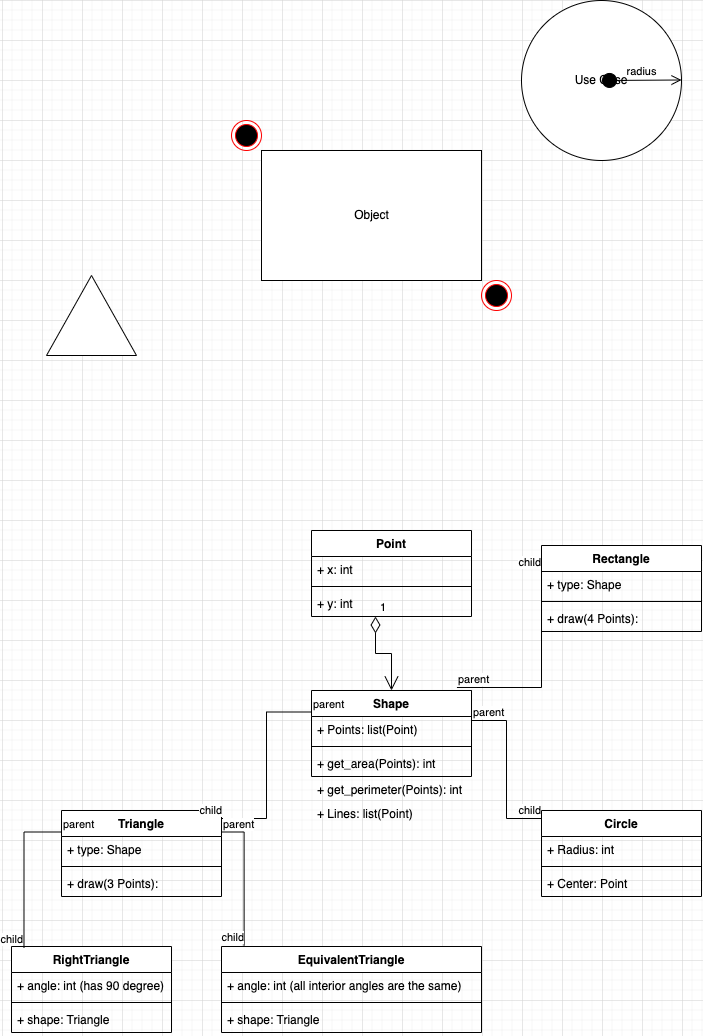

The diagram above was exported from draw.io. Its source (the exported page's mxGraphModel, read from the mxfile embedded in the PNG):
<mxGraphModel dx="745" dy="532" grid="1" gridSize="10" guides="1" tooltips="1" connect="1" arrows="1" fold="1" page="1" pageScale="1" pageWidth="827" pageHeight="1169" math="0" shadow="0">
  <root>
    <mxCell id="0" />
    <mxCell id="1" parent="0" />
    <mxCell id="tymxG5RI-3pNE4qNugO0-2" value="Object" style="html=1;" vertex="1" parent="1">
      <mxGeometry x="300" y="190" width="220" height="130" as="geometry" />
    </mxCell>
    <mxCell id="tymxG5RI-3pNE4qNugO0-3" value="" style="ellipse;html=1;shape=endState;fillColor=#000000;strokeColor=#ff0000;" vertex="1" parent="1">
      <mxGeometry x="270" y="160" width="30" height="30" as="geometry" />
    </mxCell>
    <mxCell id="tymxG5RI-3pNE4qNugO0-4" value="" style="ellipse;html=1;shape=endState;fillColor=#000000;strokeColor=#ff0000;" vertex="1" parent="1">
      <mxGeometry x="520" y="320" width="30" height="30" as="geometry" />
    </mxCell>
    <mxCell id="tymxG5RI-3pNE4qNugO0-5" value="" style="triangle;whiteSpace=wrap;html=1;rotation=-90;" vertex="1" parent="1">
      <mxGeometry x="90" y="310" width="80" height="90" as="geometry" />
    </mxCell>
    <mxCell id="tymxG5RI-3pNE4qNugO0-6" value="Use Case" style="ellipse;whiteSpace=wrap;html=1;" vertex="1" parent="1">
      <mxGeometry x="560" y="40" width="160" height="160" as="geometry" />
    </mxCell>
    <mxCell id="tymxG5RI-3pNE4qNugO0-7" value="radius" style="html=1;verticalAlign=bottom;startArrow=circle;startFill=1;endArrow=open;startSize=6;endSize=8;rounded=0;" edge="1" parent="1">
      <mxGeometry width="80" relative="1" as="geometry">
        <mxPoint x="640" y="120" as="sourcePoint" />
        <mxPoint x="720" y="119.5" as="targetPoint" />
      </mxGeometry>
    </mxCell>
    <mxCell id="tymxG5RI-3pNE4qNugO0-8" value="Point" style="swimlane;fontStyle=1;align=center;verticalAlign=top;childLayout=stackLayout;horizontal=1;startSize=26;horizontalStack=0;resizeParent=1;resizeParentMax=0;resizeLast=0;collapsible=1;marginBottom=0;" vertex="1" parent="1">
      <mxGeometry x="350" y="570" width="160" height="86" as="geometry" />
    </mxCell>
    <mxCell id="tymxG5RI-3pNE4qNugO0-9" value="+ x: int" style="text;strokeColor=none;fillColor=none;align=left;verticalAlign=top;spacingLeft=4;spacingRight=4;overflow=hidden;rotatable=0;points=[[0,0.5],[1,0.5]];portConstraint=eastwest;" vertex="1" parent="tymxG5RI-3pNE4qNugO0-8">
      <mxGeometry y="26" width="160" height="26" as="geometry" />
    </mxCell>
    <mxCell id="tymxG5RI-3pNE4qNugO0-10" value="" style="line;strokeWidth=1;fillColor=none;align=left;verticalAlign=middle;spacingTop=-1;spacingLeft=3;spacingRight=3;rotatable=0;labelPosition=right;points=[];portConstraint=eastwest;strokeColor=inherit;" vertex="1" parent="tymxG5RI-3pNE4qNugO0-8">
      <mxGeometry y="52" width="160" height="8" as="geometry" />
    </mxCell>
    <mxCell id="tymxG5RI-3pNE4qNugO0-11" value="+ y: int" style="text;strokeColor=none;fillColor=none;align=left;verticalAlign=top;spacingLeft=4;spacingRight=4;overflow=hidden;rotatable=0;points=[[0,0.5],[1,0.5]];portConstraint=eastwest;" vertex="1" parent="tymxG5RI-3pNE4qNugO0-8">
      <mxGeometry y="60" width="160" height="26" as="geometry" />
    </mxCell>
    <mxCell id="tymxG5RI-3pNE4qNugO0-12" value="Rectangle" style="swimlane;fontStyle=1;align=center;verticalAlign=top;childLayout=stackLayout;horizontal=1;startSize=26;horizontalStack=0;resizeParent=1;resizeParentMax=0;resizeLast=0;collapsible=1;marginBottom=0;" vertex="1" parent="1">
      <mxGeometry x="580" y="585" width="160" height="86" as="geometry" />
    </mxCell>
    <mxCell id="tymxG5RI-3pNE4qNugO0-13" value="+ type: Shape" style="text;strokeColor=none;fillColor=none;align=left;verticalAlign=top;spacingLeft=4;spacingRight=4;overflow=hidden;rotatable=0;points=[[0,0.5],[1,0.5]];portConstraint=eastwest;" vertex="1" parent="tymxG5RI-3pNE4qNugO0-12">
      <mxGeometry y="26" width="160" height="26" as="geometry" />
    </mxCell>
    <mxCell id="tymxG5RI-3pNE4qNugO0-14" value="" style="line;strokeWidth=1;fillColor=none;align=left;verticalAlign=middle;spacingTop=-1;spacingLeft=3;spacingRight=3;rotatable=0;labelPosition=right;points=[];portConstraint=eastwest;strokeColor=inherit;" vertex="1" parent="tymxG5RI-3pNE4qNugO0-12">
      <mxGeometry y="52" width="160" height="8" as="geometry" />
    </mxCell>
    <mxCell id="tymxG5RI-3pNE4qNugO0-15" value="+ draw(4 Points): " style="text;strokeColor=none;fillColor=none;align=left;verticalAlign=top;spacingLeft=4;spacingRight=4;overflow=hidden;rotatable=0;points=[[0,0.5],[1,0.5]];portConstraint=eastwest;" vertex="1" parent="tymxG5RI-3pNE4qNugO0-12">
      <mxGeometry y="60" width="160" height="26" as="geometry" />
    </mxCell>
    <mxCell id="tymxG5RI-3pNE4qNugO0-16" value="Triangle" style="swimlane;fontStyle=1;align=center;verticalAlign=top;childLayout=stackLayout;horizontal=1;startSize=26;horizontalStack=0;resizeParent=1;resizeParentMax=0;resizeLast=0;collapsible=1;marginBottom=0;" vertex="1" parent="1">
      <mxGeometry x="100" y="850" width="160" height="86" as="geometry" />
    </mxCell>
    <mxCell id="tymxG5RI-3pNE4qNugO0-17" value="+ type: Shape" style="text;strokeColor=none;fillColor=none;align=left;verticalAlign=top;spacingLeft=4;spacingRight=4;overflow=hidden;rotatable=0;points=[[0,0.5],[1,0.5]];portConstraint=eastwest;" vertex="1" parent="tymxG5RI-3pNE4qNugO0-16">
      <mxGeometry y="26" width="160" height="26" as="geometry" />
    </mxCell>
    <mxCell id="tymxG5RI-3pNE4qNugO0-18" value="" style="line;strokeWidth=1;fillColor=none;align=left;verticalAlign=middle;spacingTop=-1;spacingLeft=3;spacingRight=3;rotatable=0;labelPosition=right;points=[];portConstraint=eastwest;strokeColor=inherit;" vertex="1" parent="tymxG5RI-3pNE4qNugO0-16">
      <mxGeometry y="52" width="160" height="8" as="geometry" />
    </mxCell>
    <mxCell id="tymxG5RI-3pNE4qNugO0-19" value="+ draw(3 Points): " style="text;strokeColor=none;fillColor=none;align=left;verticalAlign=top;spacingLeft=4;spacingRight=4;overflow=hidden;rotatable=0;points=[[0,0.5],[1,0.5]];portConstraint=eastwest;" vertex="1" parent="tymxG5RI-3pNE4qNugO0-16">
      <mxGeometry y="60" width="160" height="26" as="geometry" />
    </mxCell>
    <mxCell id="tymxG5RI-3pNE4qNugO0-20" value="Circle" style="swimlane;fontStyle=1;align=center;verticalAlign=top;childLayout=stackLayout;horizontal=1;startSize=26;horizontalStack=0;resizeParent=1;resizeParentMax=0;resizeLast=0;collapsible=1;marginBottom=0;" vertex="1" parent="1">
      <mxGeometry x="580" y="850" width="160" height="86" as="geometry" />
    </mxCell>
    <mxCell id="tymxG5RI-3pNE4qNugO0-21" value="+ Radius: int" style="text;strokeColor=none;fillColor=none;align=left;verticalAlign=top;spacingLeft=4;spacingRight=4;overflow=hidden;rotatable=0;points=[[0,0.5],[1,0.5]];portConstraint=eastwest;" vertex="1" parent="tymxG5RI-3pNE4qNugO0-20">
      <mxGeometry y="26" width="160" height="26" as="geometry" />
    </mxCell>
    <mxCell id="tymxG5RI-3pNE4qNugO0-22" value="" style="line;strokeWidth=1;fillColor=none;align=left;verticalAlign=middle;spacingTop=-1;spacingLeft=3;spacingRight=3;rotatable=0;labelPosition=right;points=[];portConstraint=eastwest;strokeColor=inherit;" vertex="1" parent="tymxG5RI-3pNE4qNugO0-20">
      <mxGeometry y="52" width="160" height="8" as="geometry" />
    </mxCell>
    <mxCell id="tymxG5RI-3pNE4qNugO0-23" value="+ Center: Point" style="text;strokeColor=none;fillColor=none;align=left;verticalAlign=top;spacingLeft=4;spacingRight=4;overflow=hidden;rotatable=0;points=[[0,0.5],[1,0.5]];portConstraint=eastwest;" vertex="1" parent="tymxG5RI-3pNE4qNugO0-20">
      <mxGeometry y="60" width="160" height="26" as="geometry" />
    </mxCell>
    <mxCell id="tymxG5RI-3pNE4qNugO0-24" value="Shape" style="swimlane;fontStyle=1;align=center;verticalAlign=top;childLayout=stackLayout;horizontal=1;startSize=26;horizontalStack=0;resizeParent=1;resizeParentMax=0;resizeLast=0;collapsible=1;marginBottom=0;" vertex="1" parent="1">
      <mxGeometry x="350" y="730" width="160" height="86" as="geometry" />
    </mxCell>
    <mxCell id="tymxG5RI-3pNE4qNugO0-25" value="+ Points: list(Point)" style="text;strokeColor=none;fillColor=none;align=left;verticalAlign=top;spacingLeft=4;spacingRight=4;overflow=hidden;rotatable=0;points=[[0,0.5],[1,0.5]];portConstraint=eastwest;" vertex="1" parent="tymxG5RI-3pNE4qNugO0-24">
      <mxGeometry y="26" width="160" height="26" as="geometry" />
    </mxCell>
    <mxCell id="tymxG5RI-3pNE4qNugO0-26" value="" style="line;strokeWidth=1;fillColor=none;align=left;verticalAlign=middle;spacingTop=-1;spacingLeft=3;spacingRight=3;rotatable=0;labelPosition=right;points=[];portConstraint=eastwest;strokeColor=inherit;" vertex="1" parent="tymxG5RI-3pNE4qNugO0-24">
      <mxGeometry y="52" width="160" height="8" as="geometry" />
    </mxCell>
    <mxCell id="tymxG5RI-3pNE4qNugO0-27" value="+ get_area(Points): int" style="text;strokeColor=none;fillColor=none;align=left;verticalAlign=top;spacingLeft=4;spacingRight=4;overflow=hidden;rotatable=0;points=[[0,0.5],[1,0.5]];portConstraint=eastwest;" vertex="1" parent="tymxG5RI-3pNE4qNugO0-24">
      <mxGeometry y="60" width="160" height="26" as="geometry" />
    </mxCell>
    <mxCell id="tymxG5RI-3pNE4qNugO0-28" value="+ get_perimeter(Points): int" style="text;strokeColor=none;fillColor=none;align=left;verticalAlign=top;spacingLeft=4;spacingRight=4;overflow=hidden;rotatable=0;points=[[0,0.5],[1,0.5]];portConstraint=eastwest;" vertex="1" parent="1">
      <mxGeometry x="350" y="816" width="160" height="26" as="geometry" />
    </mxCell>
    <mxCell id="tymxG5RI-3pNE4qNugO0-29" value="+ Lines: list(Point)" style="text;strokeColor=none;fillColor=none;align=left;verticalAlign=top;spacingLeft=4;spacingRight=4;overflow=hidden;rotatable=0;points=[[0,0.5],[1,0.5]];portConstraint=eastwest;" vertex="1" parent="1">
      <mxGeometry x="350" y="840" width="160" height="26" as="geometry" />
    </mxCell>
    <mxCell id="tymxG5RI-3pNE4qNugO0-30" value="" style="endArrow=none;html=1;edgeStyle=orthogonalEdgeStyle;rounded=0;exitX=1;exitY=0;exitDx=0;exitDy=0;entryX=0.003;entryY=0.093;entryDx=0;entryDy=0;entryPerimeter=0;" edge="1" parent="1" source="tymxG5RI-3pNE4qNugO0-24" target="tymxG5RI-3pNE4qNugO0-20">
      <mxGeometry relative="1" as="geometry">
        <mxPoint x="400" y="936" as="sourcePoint" />
        <mxPoint x="560" y="936" as="targetPoint" />
        <Array as="points">
          <mxPoint x="510" y="760" />
          <mxPoint x="545" y="760" />
          <mxPoint x="545" y="858" />
        </Array>
      </mxGeometry>
    </mxCell>
    <mxCell id="tymxG5RI-3pNE4qNugO0-31" value="parent" style="edgeLabel;resizable=0;html=1;align=left;verticalAlign=bottom;" connectable="0" vertex="1" parent="tymxG5RI-3pNE4qNugO0-30">
      <mxGeometry x="-1" relative="1" as="geometry">
        <mxPoint y="30" as="offset" />
      </mxGeometry>
    </mxCell>
    <mxCell id="tymxG5RI-3pNE4qNugO0-32" value="child" style="edgeLabel;resizable=0;html=1;align=right;verticalAlign=bottom;" connectable="0" vertex="1" parent="tymxG5RI-3pNE4qNugO0-30">
      <mxGeometry x="1" relative="1" as="geometry" />
    </mxCell>
    <mxCell id="tymxG5RI-3pNE4qNugO0-33" value="" style="endArrow=none;html=1;edgeStyle=orthogonalEdgeStyle;rounded=0;exitX=0.909;exitY=-0.035;exitDx=0;exitDy=0;exitPerimeter=0;" edge="1" parent="1" source="tymxG5RI-3pNE4qNugO0-24">
      <mxGeometry relative="1" as="geometry">
        <mxPoint x="420" y="610" as="sourcePoint" />
        <mxPoint x="580" y="610" as="targetPoint" />
      </mxGeometry>
    </mxCell>
    <mxCell id="tymxG5RI-3pNE4qNugO0-34" value="parent" style="edgeLabel;resizable=0;html=1;align=left;verticalAlign=bottom;" connectable="0" vertex="1" parent="tymxG5RI-3pNE4qNugO0-33">
      <mxGeometry x="-1" relative="1" as="geometry" />
    </mxCell>
    <mxCell id="tymxG5RI-3pNE4qNugO0-35" value="child" style="edgeLabel;resizable=0;html=1;align=right;verticalAlign=bottom;" connectable="0" vertex="1" parent="tymxG5RI-3pNE4qNugO0-33">
      <mxGeometry x="1" relative="1" as="geometry" />
    </mxCell>
    <mxCell id="tymxG5RI-3pNE4qNugO0-36" value="" style="endArrow=none;html=1;edgeStyle=orthogonalEdgeStyle;rounded=0;exitX=0;exitY=0.25;exitDx=0;exitDy=0;entryX=1.003;entryY=0.093;entryDx=0;entryDy=0;entryPerimeter=0;" edge="1" parent="1" source="tymxG5RI-3pNE4qNugO0-24" target="tymxG5RI-3pNE4qNugO0-16">
      <mxGeometry relative="1" as="geometry">
        <mxPoint x="170" y="790" as="sourcePoint" />
        <mxPoint x="330" y="790" as="targetPoint" />
      </mxGeometry>
    </mxCell>
    <mxCell id="tymxG5RI-3pNE4qNugO0-37" value="parent" style="edgeLabel;resizable=0;html=1;align=left;verticalAlign=bottom;" connectable="0" vertex="1" parent="tymxG5RI-3pNE4qNugO0-36">
      <mxGeometry x="-1" relative="1" as="geometry" />
    </mxCell>
    <mxCell id="tymxG5RI-3pNE4qNugO0-38" value="child" style="edgeLabel;resizable=0;html=1;align=right;verticalAlign=bottom;" connectable="0" vertex="1" parent="tymxG5RI-3pNE4qNugO0-36">
      <mxGeometry x="1" relative="1" as="geometry" />
    </mxCell>
    <mxCell id="tymxG5RI-3pNE4qNugO0-40" value="1" style="endArrow=open;html=1;endSize=12;startArrow=diamondThin;startSize=14;startFill=0;edgeStyle=orthogonalEdgeStyle;align=left;verticalAlign=bottom;rounded=0;entryX=0.5;entryY=0;entryDx=0;entryDy=0;" edge="1" parent="1" target="tymxG5RI-3pNE4qNugO0-24">
      <mxGeometry x="-1" y="3" relative="1" as="geometry">
        <mxPoint x="414" y="656" as="sourcePoint" />
        <mxPoint x="574" y="656" as="targetPoint" />
      </mxGeometry>
    </mxCell>
    <mxCell id="tymxG5RI-3pNE4qNugO0-41" value="RightTriangle" style="swimlane;fontStyle=1;align=center;verticalAlign=top;childLayout=stackLayout;horizontal=1;startSize=26;horizontalStack=0;resizeParent=1;resizeParentMax=0;resizeLast=0;collapsible=1;marginBottom=0;" vertex="1" parent="1">
      <mxGeometry x="50" y="986" width="160" height="86" as="geometry" />
    </mxCell>
    <mxCell id="tymxG5RI-3pNE4qNugO0-42" value="+ angle: int (has 90 degree)" style="text;strokeColor=none;fillColor=none;align=left;verticalAlign=top;spacingLeft=4;spacingRight=4;overflow=hidden;rotatable=0;points=[[0,0.5],[1,0.5]];portConstraint=eastwest;" vertex="1" parent="tymxG5RI-3pNE4qNugO0-41">
      <mxGeometry y="26" width="160" height="26" as="geometry" />
    </mxCell>
    <mxCell id="tymxG5RI-3pNE4qNugO0-43" value="" style="line;strokeWidth=1;fillColor=none;align=left;verticalAlign=middle;spacingTop=-1;spacingLeft=3;spacingRight=3;rotatable=0;labelPosition=right;points=[];portConstraint=eastwest;strokeColor=inherit;" vertex="1" parent="tymxG5RI-3pNE4qNugO0-41">
      <mxGeometry y="52" width="160" height="8" as="geometry" />
    </mxCell>
    <mxCell id="tymxG5RI-3pNE4qNugO0-44" value="+ shape: Triangle" style="text;strokeColor=none;fillColor=none;align=left;verticalAlign=top;spacingLeft=4;spacingRight=4;overflow=hidden;rotatable=0;points=[[0,0.5],[1,0.5]];portConstraint=eastwest;" vertex="1" parent="tymxG5RI-3pNE4qNugO0-41">
      <mxGeometry y="60" width="160" height="26" as="geometry" />
    </mxCell>
    <mxCell id="tymxG5RI-3pNE4qNugO0-45" value="EquivalentTriangle" style="swimlane;fontStyle=1;align=center;verticalAlign=top;childLayout=stackLayout;horizontal=1;startSize=26;horizontalStack=0;resizeParent=1;resizeParentMax=0;resizeLast=0;collapsible=1;marginBottom=0;" vertex="1" parent="1">
      <mxGeometry x="260" y="986" width="260" height="86" as="geometry" />
    </mxCell>
    <mxCell id="tymxG5RI-3pNE4qNugO0-46" value="+ angle: int (all interior angles are the same)" style="text;strokeColor=none;fillColor=none;align=left;verticalAlign=top;spacingLeft=4;spacingRight=4;overflow=hidden;rotatable=0;points=[[0,0.5],[1,0.5]];portConstraint=eastwest;" vertex="1" parent="tymxG5RI-3pNE4qNugO0-45">
      <mxGeometry y="26" width="260" height="26" as="geometry" />
    </mxCell>
    <mxCell id="tymxG5RI-3pNE4qNugO0-47" value="" style="line;strokeWidth=1;fillColor=none;align=left;verticalAlign=middle;spacingTop=-1;spacingLeft=3;spacingRight=3;rotatable=0;labelPosition=right;points=[];portConstraint=eastwest;strokeColor=inherit;" vertex="1" parent="tymxG5RI-3pNE4qNugO0-45">
      <mxGeometry y="52" width="260" height="8" as="geometry" />
    </mxCell>
    <mxCell id="tymxG5RI-3pNE4qNugO0-48" value="+ shape: Triangle" style="text;strokeColor=none;fillColor=none;align=left;verticalAlign=top;spacingLeft=4;spacingRight=4;overflow=hidden;rotatable=0;points=[[0,0.5],[1,0.5]];portConstraint=eastwest;" vertex="1" parent="tymxG5RI-3pNE4qNugO0-45">
      <mxGeometry y="60" width="260" height="26" as="geometry" />
    </mxCell>
    <mxCell id="tymxG5RI-3pNE4qNugO0-49" value="" style="endArrow=none;html=1;edgeStyle=orthogonalEdgeStyle;rounded=0;exitX=1;exitY=0.25;exitDx=0;exitDy=0;entryX=0.087;entryY=-0.012;entryDx=0;entryDy=0;entryPerimeter=0;" edge="1" parent="1" source="tymxG5RI-3pNE4qNugO0-16" target="tymxG5RI-3pNE4qNugO0-45">
      <mxGeometry relative="1" as="geometry">
        <mxPoint x="300" y="950" as="sourcePoint" />
        <mxPoint x="460" y="950" as="targetPoint" />
      </mxGeometry>
    </mxCell>
    <mxCell id="tymxG5RI-3pNE4qNugO0-50" value="parent" style="edgeLabel;resizable=0;html=1;align=left;verticalAlign=bottom;" connectable="0" vertex="1" parent="tymxG5RI-3pNE4qNugO0-49">
      <mxGeometry x="-1" relative="1" as="geometry" />
    </mxCell>
    <mxCell id="tymxG5RI-3pNE4qNugO0-51" value="child" style="edgeLabel;resizable=0;html=1;align=right;verticalAlign=bottom;" connectable="0" vertex="1" parent="tymxG5RI-3pNE4qNugO0-49">
      <mxGeometry x="1" relative="1" as="geometry" />
    </mxCell>
    <mxCell id="tymxG5RI-3pNE4qNugO0-52" value="" style="endArrow=none;html=1;edgeStyle=orthogonalEdgeStyle;rounded=0;exitX=0;exitY=0.25;exitDx=0;exitDy=0;entryX=0.078;entryY=0.012;entryDx=0;entryDy=0;entryPerimeter=0;" edge="1" parent="1" source="tymxG5RI-3pNE4qNugO0-16" target="tymxG5RI-3pNE4qNugO0-41">
      <mxGeometry relative="1" as="geometry">
        <mxPoint x="10" y="970" as="sourcePoint" />
        <mxPoint x="170" y="970" as="targetPoint" />
      </mxGeometry>
    </mxCell>
    <mxCell id="tymxG5RI-3pNE4qNugO0-53" value="parent" style="edgeLabel;resizable=0;html=1;align=left;verticalAlign=bottom;" connectable="0" vertex="1" parent="tymxG5RI-3pNE4qNugO0-52">
      <mxGeometry x="-1" relative="1" as="geometry" />
    </mxCell>
    <mxCell id="tymxG5RI-3pNE4qNugO0-54" value="child" style="edgeLabel;resizable=0;html=1;align=right;verticalAlign=bottom;" connectable="0" vertex="1" parent="tymxG5RI-3pNE4qNugO0-52">
      <mxGeometry x="1" relative="1" as="geometry" />
    </mxCell>
  </root>
</mxGraphModel>